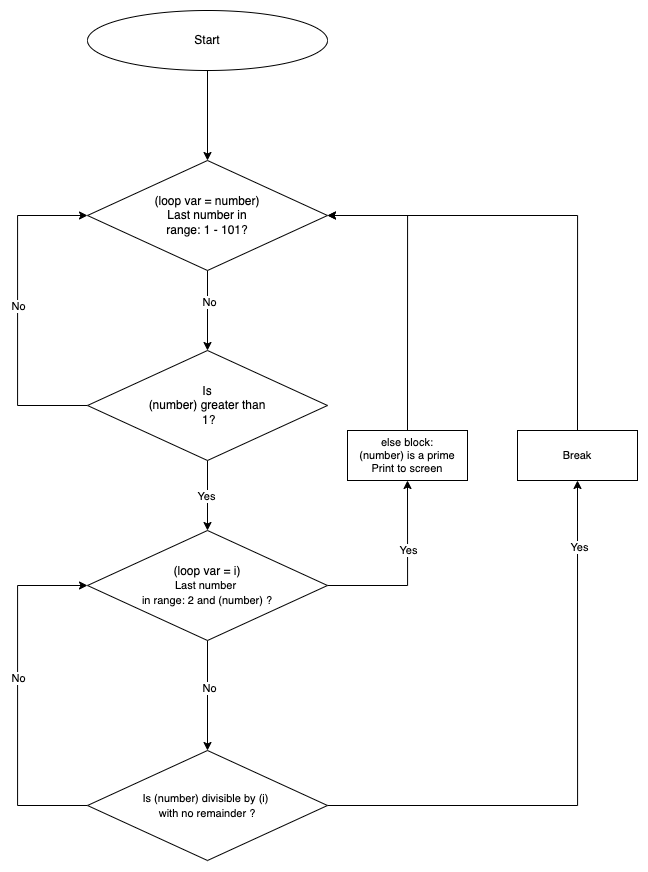

The diagram above was exported from draw.io. Its source (the exported page's mxGraphModel, read from the mxfile embedded in the PNG):
<mxGraphModel dx="1455" dy="705" grid="1" gridSize="10" guides="1" tooltips="1" connect="1" arrows="1" fold="1" page="1" pageScale="1" pageWidth="827" pageHeight="1169" math="0" shadow="0">
  <root>
    <mxCell id="0" />
    <mxCell id="1" parent="0" />
    <mxCell id="aHYc7Qf2DDDTjlw3ZhD_-12" value="" style="edgeStyle=orthogonalEdgeStyle;rounded=0;orthogonalLoop=1;jettySize=auto;html=1;" edge="1" parent="1" source="aHYc7Qf2DDDTjlw3ZhD_-5" target="aHYc7Qf2DDDTjlw3ZhD_-11">
      <mxGeometry relative="1" as="geometry" />
    </mxCell>
    <mxCell id="aHYc7Qf2DDDTjlw3ZhD_-5" value="Start" style="ellipse;whiteSpace=wrap;html=1;" vertex="1" parent="1">
      <mxGeometry x="200" y="100" width="240" height="60" as="geometry" />
    </mxCell>
    <mxCell id="aHYc7Qf2DDDTjlw3ZhD_-16" value="" style="edgeStyle=orthogonalEdgeStyle;rounded=0;orthogonalLoop=1;jettySize=auto;html=1;" edge="1" parent="1" source="aHYc7Qf2DDDTjlw3ZhD_-11" target="aHYc7Qf2DDDTjlw3ZhD_-15">
      <mxGeometry relative="1" as="geometry" />
    </mxCell>
    <mxCell id="aHYc7Qf2DDDTjlw3ZhD_-18" value="No" style="edgeLabel;html=1;align=center;verticalAlign=middle;resizable=0;points=[];" vertex="1" connectable="0" parent="aHYc7Qf2DDDTjlw3ZhD_-16">
      <mxGeometry x="-0.225" y="1" relative="1" as="geometry">
        <mxPoint as="offset" />
      </mxGeometry>
    </mxCell>
    <mxCell id="aHYc7Qf2DDDTjlw3ZhD_-11" value="(loop var = number)&lt;br&gt;Last number in&lt;br&gt;range: 1 - 101?" style="rhombus;whiteSpace=wrap;html=1;" vertex="1" parent="1">
      <mxGeometry x="200" y="250" width="240" height="110" as="geometry" />
    </mxCell>
    <mxCell id="aHYc7Qf2DDDTjlw3ZhD_-24" style="edgeStyle=orthogonalEdgeStyle;rounded=0;orthogonalLoop=1;jettySize=auto;html=1;exitX=0;exitY=0.5;exitDx=0;exitDy=0;entryX=0;entryY=0.5;entryDx=0;entryDy=0;" edge="1" parent="1" source="aHYc7Qf2DDDTjlw3ZhD_-15" target="aHYc7Qf2DDDTjlw3ZhD_-11">
      <mxGeometry relative="1" as="geometry">
        <Array as="points">
          <mxPoint x="130" y="495" />
          <mxPoint x="130" y="305" />
        </Array>
      </mxGeometry>
    </mxCell>
    <mxCell id="aHYc7Qf2DDDTjlw3ZhD_-25" value="No" style="edgeLabel;html=1;align=center;verticalAlign=middle;resizable=0;points=[];" vertex="1" connectable="0" parent="aHYc7Qf2DDDTjlw3ZhD_-24">
      <mxGeometry x="0.0286" relative="1" as="geometry">
        <mxPoint as="offset" />
      </mxGeometry>
    </mxCell>
    <mxCell id="aHYc7Qf2DDDTjlw3ZhD_-27" value="" style="edgeStyle=orthogonalEdgeStyle;rounded=0;orthogonalLoop=1;jettySize=auto;html=1;" edge="1" parent="1" source="aHYc7Qf2DDDTjlw3ZhD_-15" target="aHYc7Qf2DDDTjlw3ZhD_-26">
      <mxGeometry relative="1" as="geometry" />
    </mxCell>
    <mxCell id="aHYc7Qf2DDDTjlw3ZhD_-31" value="Yes" style="edgeLabel;html=1;align=center;verticalAlign=middle;resizable=0;points=[];fontSize=11;" vertex="1" connectable="0" parent="aHYc7Qf2DDDTjlw3ZhD_-27">
      <mxGeometry x="0.0286" y="-2" relative="1" as="geometry">
        <mxPoint as="offset" />
      </mxGeometry>
    </mxCell>
    <mxCell id="aHYc7Qf2DDDTjlw3ZhD_-15" value="Is&lt;br&gt;(number) greater than&lt;br&gt;&amp;nbsp;1?" style="rhombus;whiteSpace=wrap;html=1;" vertex="1" parent="1">
      <mxGeometry x="200" y="440" width="240" height="110" as="geometry" />
    </mxCell>
    <mxCell id="aHYc7Qf2DDDTjlw3ZhD_-35" value="" style="edgeStyle=orthogonalEdgeStyle;rounded=0;orthogonalLoop=1;jettySize=auto;html=1;fontSize=11;" edge="1" parent="1" source="aHYc7Qf2DDDTjlw3ZhD_-26" target="aHYc7Qf2DDDTjlw3ZhD_-34">
      <mxGeometry relative="1" as="geometry" />
    </mxCell>
    <mxCell id="aHYc7Qf2DDDTjlw3ZhD_-60" value="No" style="edgeLabel;html=1;align=center;verticalAlign=middle;resizable=0;points=[];fontSize=11;" vertex="1" connectable="0" parent="aHYc7Qf2DDDTjlw3ZhD_-35">
      <mxGeometry x="-0.1409" y="1" relative="1" as="geometry">
        <mxPoint as="offset" />
      </mxGeometry>
    </mxCell>
    <mxCell id="aHYc7Qf2DDDTjlw3ZhD_-61" style="edgeStyle=orthogonalEdgeStyle;rounded=0;orthogonalLoop=1;jettySize=auto;html=1;exitX=1;exitY=0.5;exitDx=0;exitDy=0;entryX=0.5;entryY=1;entryDx=0;entryDy=0;fontSize=11;" edge="1" parent="1" source="aHYc7Qf2DDDTjlw3ZhD_-26" target="aHYc7Qf2DDDTjlw3ZhD_-54">
      <mxGeometry relative="1" as="geometry" />
    </mxCell>
    <mxCell id="aHYc7Qf2DDDTjlw3ZhD_-66" value="Yes" style="edgeLabel;html=1;align=center;verticalAlign=middle;resizable=0;points=[];fontSize=11;" vertex="1" connectable="0" parent="aHYc7Qf2DDDTjlw3ZhD_-61">
      <mxGeometry x="0.2476" relative="1" as="geometry">
        <mxPoint as="offset" />
      </mxGeometry>
    </mxCell>
    <mxCell id="aHYc7Qf2DDDTjlw3ZhD_-26" value="&lt;font style=&quot;font-size: 11px;&quot;&gt;&lt;span style=&quot;font-size: 12px;&quot;&gt;(loop var = i)&lt;br&gt;&lt;/span&gt;Last number &lt;br&gt;in range: 2 and (number) ?&lt;/font&gt;" style="rhombus;whiteSpace=wrap;html=1;" vertex="1" parent="1">
      <mxGeometry x="200" y="620" width="240" height="110" as="geometry" />
    </mxCell>
    <mxCell id="aHYc7Qf2DDDTjlw3ZhD_-38" style="edgeStyle=orthogonalEdgeStyle;rounded=0;orthogonalLoop=1;jettySize=auto;html=1;exitX=0;exitY=0.5;exitDx=0;exitDy=0;entryX=0;entryY=0.5;entryDx=0;entryDy=0;fontSize=11;" edge="1" parent="1" source="aHYc7Qf2DDDTjlw3ZhD_-34" target="aHYc7Qf2DDDTjlw3ZhD_-26">
      <mxGeometry relative="1" as="geometry">
        <Array as="points">
          <mxPoint x="130" y="895" />
          <mxPoint x="130" y="675" />
        </Array>
      </mxGeometry>
    </mxCell>
    <mxCell id="aHYc7Qf2DDDTjlw3ZhD_-39" value="No" style="edgeLabel;html=1;align=center;verticalAlign=middle;resizable=0;points=[];fontSize=11;" vertex="1" connectable="0" parent="aHYc7Qf2DDDTjlw3ZhD_-38">
      <mxGeometry x="0.1" relative="1" as="geometry">
        <mxPoint y="1" as="offset" />
      </mxGeometry>
    </mxCell>
    <mxCell id="aHYc7Qf2DDDTjlw3ZhD_-51" style="edgeStyle=orthogonalEdgeStyle;rounded=0;orthogonalLoop=1;jettySize=auto;html=1;exitX=1;exitY=0.5;exitDx=0;exitDy=0;entryX=0.5;entryY=1;entryDx=0;entryDy=0;fontSize=11;" edge="1" parent="1" source="aHYc7Qf2DDDTjlw3ZhD_-34" target="aHYc7Qf2DDDTjlw3ZhD_-48">
      <mxGeometry relative="1" as="geometry" />
    </mxCell>
    <mxCell id="aHYc7Qf2DDDTjlw3ZhD_-63" value="Yes" style="edgeLabel;html=1;align=center;verticalAlign=middle;resizable=0;points=[];fontSize=11;" vertex="1" connectable="0" parent="aHYc7Qf2DDDTjlw3ZhD_-51">
      <mxGeometry x="0.7726" y="-1" relative="1" as="geometry">
        <mxPoint as="offset" />
      </mxGeometry>
    </mxCell>
    <mxCell id="aHYc7Qf2DDDTjlw3ZhD_-34" value="&lt;font style=&quot;font-size: 11px;&quot;&gt;Is (number) divisible by (i) &lt;br&gt;with no remainder ?&lt;br&gt;&lt;/font&gt;" style="rhombus;whiteSpace=wrap;html=1;" vertex="1" parent="1">
      <mxGeometry x="200" y="840" width="240" height="110" as="geometry" />
    </mxCell>
    <mxCell id="aHYc7Qf2DDDTjlw3ZhD_-59" style="edgeStyle=orthogonalEdgeStyle;rounded=0;orthogonalLoop=1;jettySize=auto;html=1;exitX=0.5;exitY=0;exitDx=0;exitDy=0;fontSize=11;entryX=1;entryY=0.5;entryDx=0;entryDy=0;" edge="1" parent="1" source="aHYc7Qf2DDDTjlw3ZhD_-48" target="aHYc7Qf2DDDTjlw3ZhD_-11">
      <mxGeometry relative="1" as="geometry">
        <mxPoint x="440" y="310" as="targetPoint" />
        <Array as="points">
          <mxPoint x="690" y="305" />
        </Array>
      </mxGeometry>
    </mxCell>
    <mxCell id="aHYc7Qf2DDDTjlw3ZhD_-48" value="Break" style="rounded=0;whiteSpace=wrap;html=1;fontSize=11;" vertex="1" parent="1">
      <mxGeometry x="630" y="520" width="120" height="50" as="geometry" />
    </mxCell>
    <mxCell id="aHYc7Qf2DDDTjlw3ZhD_-62" style="edgeStyle=orthogonalEdgeStyle;rounded=0;orthogonalLoop=1;jettySize=auto;html=1;exitX=0.5;exitY=0;exitDx=0;exitDy=0;fontSize=11;entryX=1;entryY=0.5;entryDx=0;entryDy=0;" edge="1" parent="1" source="aHYc7Qf2DDDTjlw3ZhD_-54" target="aHYc7Qf2DDDTjlw3ZhD_-11">
      <mxGeometry relative="1" as="geometry">
        <mxPoint x="440" y="310.0000000000001" as="targetPoint" />
        <Array as="points">
          <mxPoint x="520" y="305" />
        </Array>
      </mxGeometry>
    </mxCell>
    <mxCell id="aHYc7Qf2DDDTjlw3ZhD_-54" value="else block:&lt;br&gt;(number) is a prime&lt;br&gt;Print to screen" style="rounded=0;whiteSpace=wrap;html=1;fontSize=11;" vertex="1" parent="1">
      <mxGeometry x="460" y="520" width="120" height="50" as="geometry" />
    </mxCell>
  </root>
</mxGraphModel>